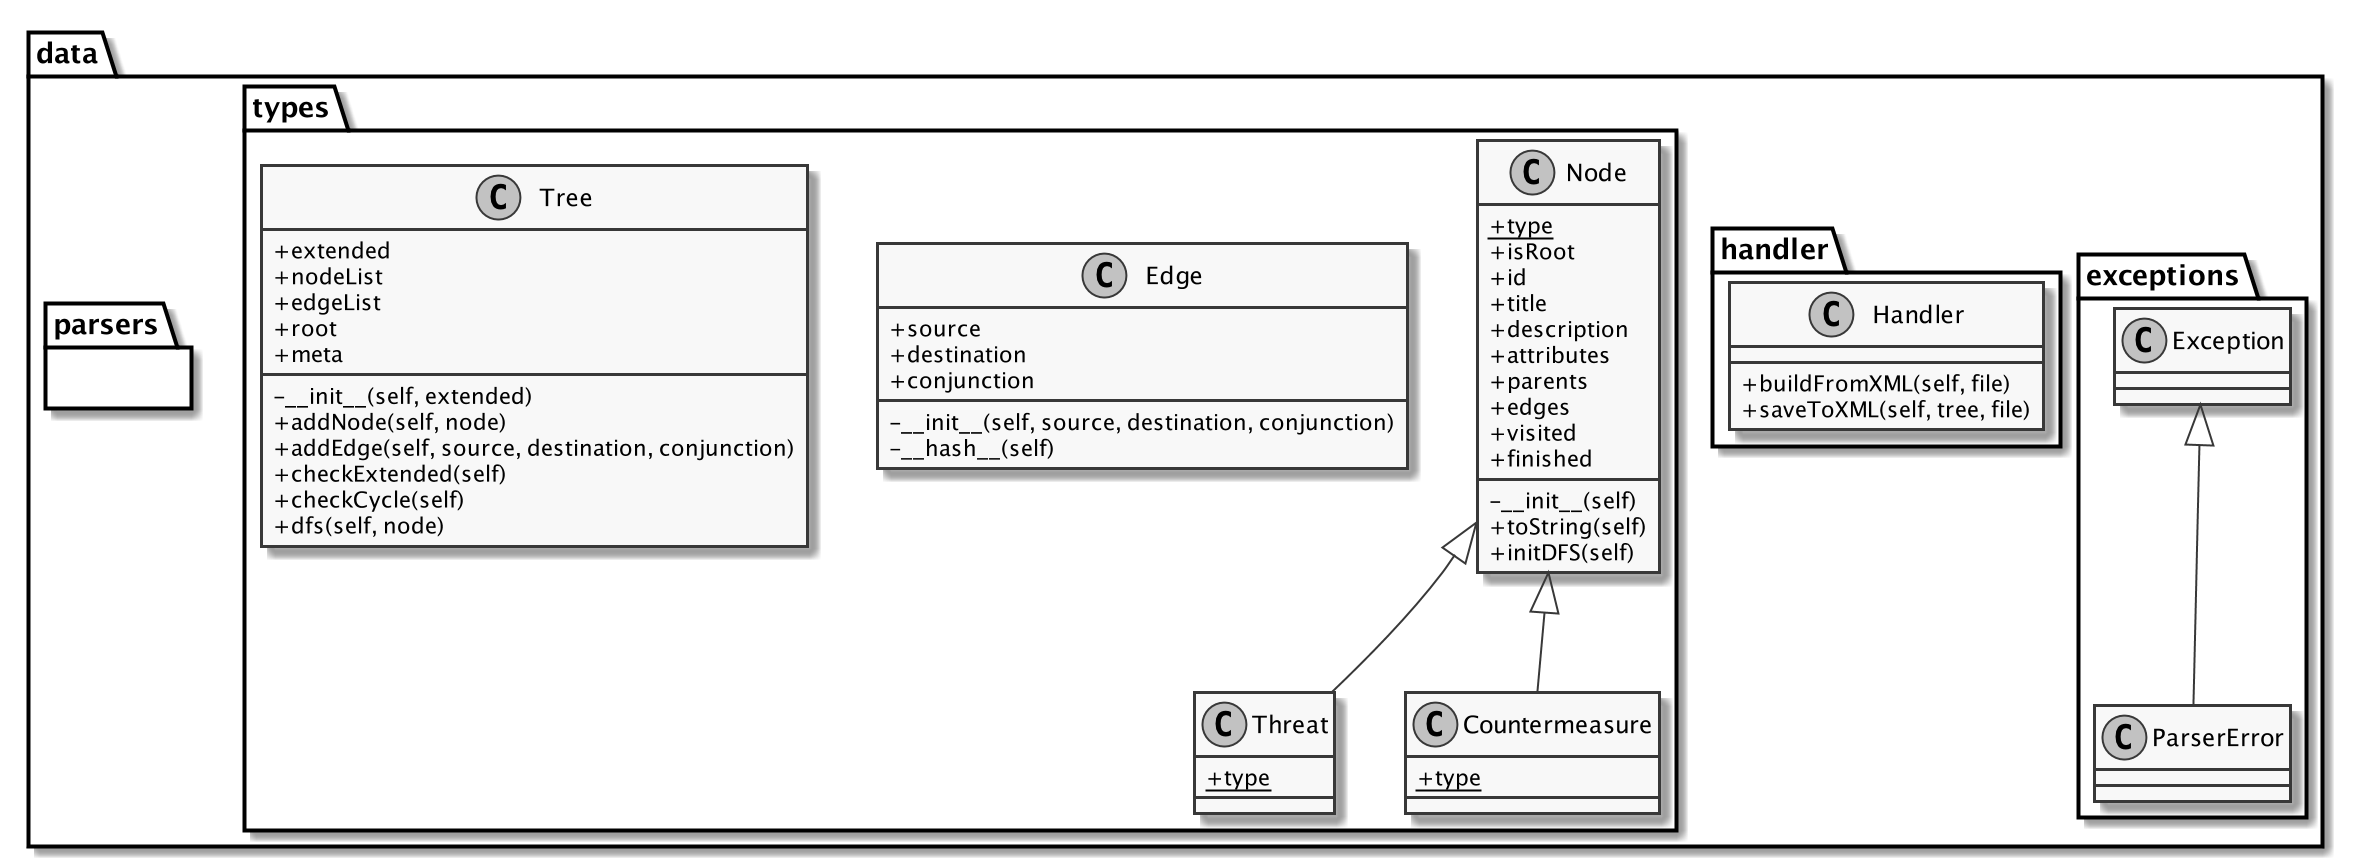

The diagram above was rendered by PlantUML. Its source (embedded in the PNG):
@startuml
skinparam monochrome true
skinparam classAttributeIconSize 0
scale 2

namespace data {
  namespace exceptions {
    Exception <|-- ParserError
    class ParserError {
    }

  }
  namespace handler {
    class Handler {
      +buildFromXML(self, file)
      +saveToXML(self, tree, file)
    }

  }
  namespace parsers {
  }
  namespace types {
    class Node {
      {static} +type
      +isRoot
      +id
      +title
      +description
      +attributes
      +parents
      +edges
      +visited
      +finished
      -__init__(self)
      +toString(self)
      +initDFS(self)
    }

    Node <|-- Threat
    class Threat {
      {static} +type
    }

    Node <|-- Countermeasure
    class Countermeasure {
      {static} +type
    }

    class Edge {
      +source
      +destination
      +conjunction
      -__init__(self, source, destination, conjunction)
      -__hash__(self)
    }

    class Tree {
      +extended
      +nodeList
      +edgeList
      +root
      +meta
      -__init__(self, extended)
      +addNode(self, node)
      +addEdge(self, source, destination, conjunction)
      +checkExtended(self)
      +checkCycle(self)
      +dfs(self, node)
    }

  }
}

@enduml